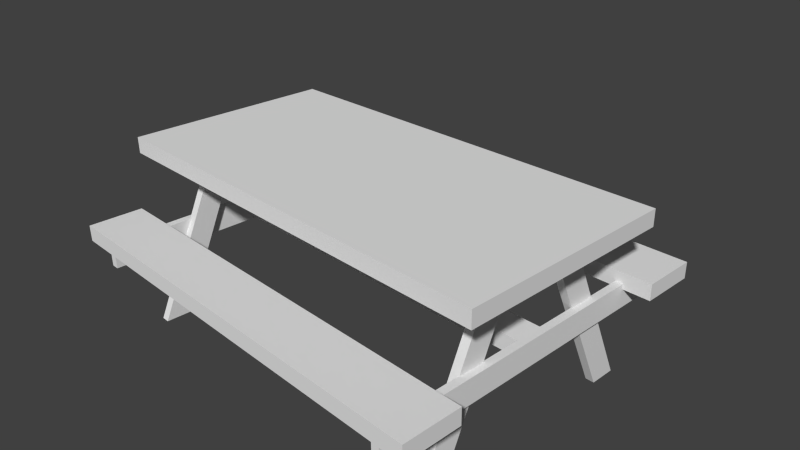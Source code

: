 # Source: picnictable.blend  (saved by Blender 2.73.0; exported with 4.5.12 LTS)
import bpy
from mathutils import Matrix  # noqa: F401  (used for matrix-valued properties, if any)

bpy.ops.wm.read_factory_settings(use_empty=True)
scene = bpy.context.scene
scene.name = 'Scene'

# ---- collections
col_collection_1 = bpy.data.collections.new('Collection 1'); scene.collection.children.link(col_collection_1)

# ---- world
world_world = bpy.data.worlds.new('World'); scene.world = world_world
world_world.color = (0.05088, 0.05088, 0.05088)
world_world.use_sun_shadow = False
world_world.sun_shadow_jitter_overblur = 0.0
world_world.cycles.sampling_method = 'MANUAL'
world_world.cycles.sample_map_resolution = 256

# ---- cameras
cam_camera = bpy.data.cameras.new('Camera')
cam_camera.clip_end = 100.0
cam_camera.lens = 35.0
cam_camera.sensor_width = 32.0
cam_camera.sensor_height = 18.0
cam_camera.ortho_scale = 7.314
cam_camera.dof.focus_distance = 0.0
cam_camera.dof.aperture_fstop = 128.0

# ---- meshes
me_cube_003 = bpy.data.meshes.new('Cube.003')
me_cube_003.from_pydata([(-1.0, -1.593, -0.6169), (-1.0, -1.077, -0.6169), (1.0, -1.077, -0.6169), (1.0, -1.593, -0.6169), (-1.0, -1.593, 1.383), (-1.0, -1.077, 1.383), (1.0, -1.077, 1.383), (1.0, -1.593, 1.383), (-1.0, 1.09, -0.6169), (-1.0, 1.606, -0.6169), (1.0, 1.606, -0.6169), (1.0, 1.09, -0.6169), (-1.0, 1.09, 1.383), (-1.0, 1.606, 1.383), (1.0, 1.606, 1.383), (1.0, 1.09, 1.383), (-0.8588, -0.07858, -2.631), (-0.8588, 0.1847, -2.631), (0.8588, 0.1847, -2.631), (0.8588, -0.07858, -2.631), (-0.8588, -0.07858, -0.6313), (-0.8588, 0.1847, -0.6313), (0.8588, 0.1847, -0.6313), (0.8588, -0.07858, -0.6313), (-1.0, -1.009, 8.465), (-1.0, 0.9906, 8.465), (1.0, 0.9906, 8.465), (1.0, -1.009, 8.465), (-1.0, -1.009, 10.47), (-1.0, 0.9906, 10.47), (1.0, 0.9906, 10.47), (1.0, -1.009, 10.47), (-0.8049, -0.933, -12.01), (-0.8049, -1.18, -12.01), (-0.8448, -1.18, -12.01), (-0.8448, -0.933, -12.01), (-0.8049, -0.2006, 9.142), (-0.8049, -0.4476, 9.142), (-0.8448, -0.4476, 9.142), (-0.8448, -0.2006, 9.142), (-0.8448, 0.9142, -12.01), (-0.8448, 1.161, -12.01), (-0.8049, 1.161, -12.01), (-0.8049, 0.9142, -12.01), (-0.8448, 0.1818, 9.142), (-0.8448, 0.4288, 9.142), (-0.8049, 0.4288, 9.142), (-0.8049, 0.1818, 9.142), (-0.8764, -1.545, 0.05021), (-0.8764, -1.545, -2.917), (-0.8401, -1.545, -2.917), (-0.8401, -1.545, 0.05021), (-0.8764, 1.539, 0.05021), (-0.8764, 1.539, -2.917), (-0.8401, 1.539, -2.917), (-0.8401, 1.539, 0.05021), (0.8049, 0.9142, -12.01), (0.8049, 1.161, -12.01), (0.8448, 1.161, -12.01), (0.8448, 0.9142, -12.01), (0.8049, 0.1818, 9.142), (0.8049, 0.4288, 9.142), (0.8448, 0.4288, 9.142), (0.8448, 0.1818, 9.142), (0.8448, -0.933, -12.01), (0.8448, -1.18, -12.01), (0.8049, -1.18, -12.01), (0.8049, -0.933, -12.01), (0.8448, -0.2006, 9.142), (0.8448, -0.4476, 9.142), (0.8049, -0.4476, 9.142), (0.8049, -0.2006, 9.142), (0.8764, 1.526, 0.05021), (0.8764, 1.526, -2.917), (0.8401, 1.526, -2.917), (0.8401, 1.526, 0.05021), (0.8764, -1.558, 0.05021), (0.8764, -1.558, -2.917), (0.8401, -1.558, -2.917), (0.8401, -1.558, 0.05021)], [], [(4, 5, 1, 0), (5, 6, 2, 1), (6, 7, 3, 2), (7, 4, 0, 3), (0, 1, 2, 3), (7, 6, 5, 4), (12, 13, 9, 8), (13, 14, 10, 9), (14, 15, 11, 10), (15, 12, 8, 11), (8, 9, 10, 11), (15, 14, 13, 12), (20, 21, 17, 16), (21, 22, 18, 17), (22, 23, 19, 18), (23, 20, 16, 19), (16, 17, 18, 19), (23, 22, 21, 20), (28, 29, 25, 24), (29, 30, 26, 25), (30, 31, 27, 26), (31, 28, 24, 27), (24, 25, 26, 27), (31, 30, 29, 28), (32, 33, 34, 35), (36, 39, 38, 37), (32, 36, 37, 33), (33, 37, 38, 34), (34, 38, 39, 35), (36, 32, 35, 39), (40, 41, 42, 43), (44, 47, 46, 45), (40, 44, 45, 41), (41, 45, 46, 42), (42, 46, 47, 43), (44, 40, 43, 47), (48, 49, 50, 51), (52, 55, 54, 53), (48, 52, 53, 49), (49, 53, 54, 50), (50, 54, 55, 51), (52, 48, 51, 55), (56, 57, 58, 59), (60, 63, 62, 61), (56, 60, 61, 57), (57, 61, 62, 58), (58, 62, 63, 59), (60, 56, 59, 63), (64, 65, 66, 67), (68, 71, 70, 69), (64, 68, 69, 65), (65, 69, 70, 66), (66, 70, 71, 67), (68, 64, 67, 71), (72, 73, 74, 75), (76, 79, 78, 77), (72, 76, 77, 73), (73, 77, 78, 74), (74, 78, 79, 75), (76, 72, 75, 79)])
me_cube_003.use_remesh_preserve_volume = False
me_cube_003.use_remesh_preserve_attributes = False
me_cube_003.use_mirror_vertex_groups = False
me_cube_003.update()

# ---- objects
ob_cube = bpy.data.objects.new('Cube', me_cube_003)
ob_camera = bpy.data.objects.new('Camera', cam_camera)

# ---- transforms, parenting, visibility, modifiers, constraints
ob_cube.location = (0.0, 0.0, 0.0)
ob_cube.scale = (3.047, 1.493, 0.1132)
ob_cube.lineart.crease_threshold = 0.0
ob_camera.location = (7.481, -6.508, 5.344)
ob_camera.rotation_euler = (1.109, 0.01082, 0.8149)
ob_camera.lock_rotations_4d = False
ob_camera.empty_display_type = 'ARROWS'
ob_camera.color = (0.0, 0.0, 0.0, 0.0)
ob_camera.display_type = 'WIRE'
ob_camera.lineart.crease_threshold = 0.0

# ---- collection membership
col_collection_1.objects.link(ob_cube)
col_collection_1.objects.link(ob_camera)

# ---- scene / render settings (as saved in the file)
scene.camera = ob_camera
scene.frame_start = 1; scene.frame_end = 250; scene.frame_set(3)
scene.render.engine = 'BLENDER_EEVEE_NEXT'
scene.render.resolution_percentage = 50
scene.render.dither_intensity = 0.0
scene.cycles.use_denoising = False
scene.cycles.samples = 10
scene.cycles.sampling_pattern = 'TABULATED_SOBOL'
scene.cycles.light_sampling_threshold = 0.0
scene.cycles.use_adaptive_sampling = False
scene.cycles.use_light_tree = False
scene.cycles.blur_glossy = 0.0
scene.cycles.pixel_filter_type = 'GAUSSIAN'
scene.cycles.sample_clamp_indirect = 0.0
scene.view_settings.view_transform = 'Standard'
bpy.context.view_layer.update()

# ---- added for rendering (the .blend has no usable light): sun
light_auto_sun = bpy.data.lights.new('AutoSun', 'SUN')
light_auto_sun.energy = 3.0
light_auto_sun.angle = 0.0523599
ob_auto_sun = bpy.data.objects.new('AutoSun', light_auto_sun)
scene.collection.objects.link(ob_auto_sun)
ob_auto_sun.rotation_euler = (0.872665, 0.174533, 0.523599)
bpy.context.view_layer.update()
